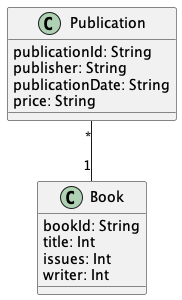

The diagram above was rendered by PlantUML. Its source (embedded in the PNG):
@startuml "Book2"


class Publication{
  publicationId: String
  publisher: String
  publicationDate: String
  price: String
}

class Book{
  bookId: String
  title: Int
  issues: Int
  writer: Int
}



Publication "*" -- "1" Book


@enduml